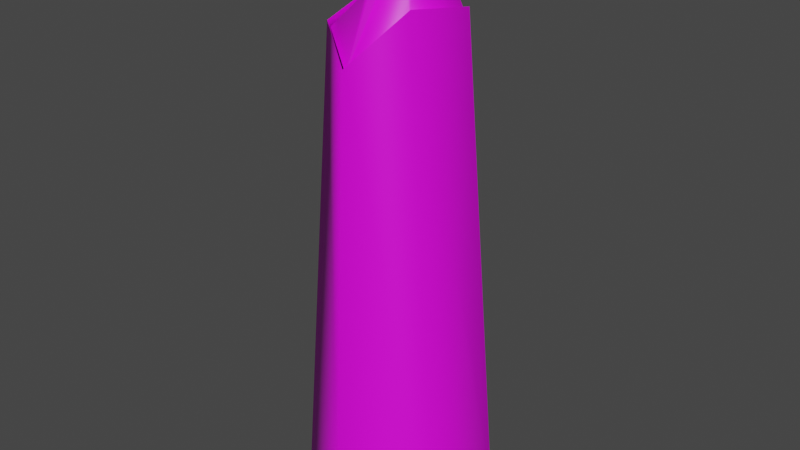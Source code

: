 # Source: stump2.blend  (saved by Blender 2.92.15; exported with 4.5.12 LTS)
import bpy
from mathutils import Matrix  # noqa: F401  (used for matrix-valued properties, if any)

bpy.ops.wm.read_factory_settings(use_empty=True)
scene = bpy.context.scene
scene.name = 'Scene'

# ---- collections
col_collection = bpy.data.collections.new('Collection'); scene.collection.children.link(col_collection)

# ---- images (referenced by path relative to the original .blend; pixels are not part of the script)
import os
ASSET_DIR = os.environ.get("B2B_ASSET_DIR", "")  # directory of the original .blend (textures are referenced by path, not embedded)
HERE = os.path.dirname(os.path.abspath(__file__))  # packed textures are extracted next to this script under _unpacked/

def load_image(name, relpath, width, height, colorspace="sRGB"):
    """Load a texture the original file referenced (path relative to the .blend, or extracted next to this script)."""
    p = next((c for c in (os.path.join(HERE, relpath), os.path.join(ASSET_DIR, relpath)) if relpath and os.path.exists(c)), "")
    if p:
        img = bpy.data.images.load(p, check_existing=True)
        img.name = name
    else:  # same state as the original file: an image datablock whose file is absent (Cycles renders it pink)
        img = bpy.data.images.new(name, width, height)
        img.source = "FILE"
        img.filepath = "//" + (relpath or name)
    img.colorspace_settings.name = colorspace
    return img
img_treeend005_1k_color_jpg = load_image('TreeEnd005_1K_Color.jpg', 'TreeEnd005_1K_Color.jpg', 1024, 1024, 'sRGB')
img_bark001_1k_color_jpg = load_image('Bark001_1K_Color.jpg', 'Bark001_1K_Color.jpg', 1024, 1024, 'sRGB')

# ---- materials (node trees are filled in below, after node groups)
mat_material_001 = bpy.data.materials.new('Material.001')
mat_material_001.use_transparent_shadow = False
mat_material_002 = bpy.data.materials.new('Material.002')
mat_material_002.use_transparent_shadow = False

# ---- material node trees
mat_material_001.use_nodes = True; mat_material_001.node_tree.nodes.clear()
_N = mat_material_001.node_tree.nodes; _L = mat_material_001.node_tree.links
n0 = _N.new('ShaderNodeBsdfPrincipled'); n0.name = 'Principled BSDF'; n0.location = (10, 300)
n0.distribution = 'GGX'
n0.subsurface_method = 'BURLEY'
n0.inputs[3].default_value = 1.45
n0.inputs[27].default_value = (0.0, 0.0, 0.0, 1.0)
n0.inputs[28].default_value = 1.0
n1 = _N.new('ShaderNodeOutputMaterial'); n1.name = 'Material Output'; n1.location = (300, 300)
n2 = _N.new('ShaderNodeTexImage'); n2.name = 'Image Texture'; n2.location = (-395, 51)
n2.image = img_treeend005_1k_color_jpg
_L.new(n0.outputs[0], n1.inputs[0])
_L.new(n2.outputs[0], n0.inputs[0])
n1.is_active_output = True
mat_material_002.use_nodes = True; mat_material_002.node_tree.nodes.clear()
_N = mat_material_002.node_tree.nodes; _L = mat_material_002.node_tree.links
n0 = _N.new('ShaderNodeBsdfPrincipled'); n0.name = 'Principled BSDF'; n0.location = (10, 300)
n0.distribution = 'GGX'
n0.subsurface_method = 'BURLEY'
n0.inputs[3].default_value = 1.45
n0.inputs[27].default_value = (0.0, 0.0, 0.0, 1.0)
n0.inputs[28].default_value = 1.0
n1 = _N.new('ShaderNodeOutputMaterial'); n1.name = 'Material Output'; n1.location = (300, 300)
n2 = _N.new('ShaderNodeTexImage'); n2.name = 'Image Texture'; n2.location = (-392, 19)
n2.image = img_bark001_1k_color_jpg
_L.new(n0.outputs[0], n1.inputs[0])
_L.new(n2.outputs[0], n0.inputs[0])
n1.is_active_output = True

# ---- world
world_world = bpy.data.worlds.new('World'); scene.world = world_world
world_world.use_nodes = True; world_world.node_tree.nodes.clear()
_N = world_world.node_tree.nodes; _L = world_world.node_tree.links
n0 = _N.new('ShaderNodeOutputWorld'); n0.name = 'World Output'; n0.location = (300, 300)
n1 = _N.new('ShaderNodeBackground'); n1.name = 'Background'; n1.location = (10, 300)
n1.inputs[0].default_value = (0.05088, 0.05088, 0.05088, 1.0)
_L.new(n1.outputs[0], n0.inputs[0])
n0.is_active_output = True
world_world.color = (0.05088, 0.05088, 0.05088)
world_world.use_sun_shadow = False
world_world.sun_shadow_jitter_overblur = 0.0

# ---- meshes
me_cylinder_001 = bpy.data.meshes.new('Cylinder.001')
me_cylinder_001.from_pydata([(5.094e-09, 0.03003, -0.9022), (-0.2199, 5.752, -0.5536), (1.055, 0.03003, -0.4511), (0.6537, 6.418, -0.2744), (1.055, 0.03003, 0.4511), (0.4576, 6.51, 0.2816), (-1.014e-07, 0.03003, 0.9022), (-0.02029, 5.904, 0.6738), (-1.055, 0.03003, 0.4511), (-0.7007, 6.188, 0.2983), (-1.055, 0.03003, -0.4511), (-0.7072, 6.397, -0.2465), (0.2476, 7.097, 0.027), (0.04547, 7.452, -0.221), (0.08503, 7.13, 0.06079), (0.004432, 7.015, 0.2296), (-0.2619, 6.552, 0.1823), (-0.3281, 6.864, 0.02804), (-0.02096, 5.85, 0.6409), (-0.6694, 6.116, 0.2855), (0.621, 6.335, -0.2602), (0.4327, 6.424, 0.2678), (-0.6768, 6.313, -0.2329), (-0.2107, 5.704, -0.5265)], [], [(0, 1, 3, 2), (2, 3, 5, 4), (4, 5, 7, 6), (6, 7, 9, 8), (19, 18, 15, 16), (8, 9, 11, 10), (10, 11, 1, 0), (12, 13, 17, 16, 15, 14), (21, 20, 12, 14), (22, 19, 16, 17), (20, 23, 13, 12), (18, 21, 14, 15), (23, 22, 17, 13)])
me_cylinder_001.polygons.foreach_set('use_smooth', [True] * 13)
me_cylinder_001.polygons.foreach_set('material_index', [1, 1, 1, 1, 0, 1, 1, 0, 0, 0, 0, 0, 0])
_uv = me_cylinder_001.uv_layers.new(name='UVMap')
_uv.uv.foreach_set('vector', [0.2315, -0.2977, 0.3545, 1.041, 0.1516, 1.213, -0.03648, -0.2762, -0.03648, -0.2762, 0.1516, 1.213, 0.01949, 1.259, -0.2455, -0.2439, 1.245, -0.2348, 0.9331, 1.259, 0.8108, 1.097, 0.979, -0.2708, 0.979, -0.2708, 0.8108, 1.097, 0.6229, 1.145, 0.7116, -0.2987, 0.4136, 0.229, 0.5608, 0.1066, 0.7018, 0.6688, 0.6661, 0.6588, 0.7116, -0.2987, 0.6229, 1.145, 0.4934, 1.189, 0.5003, -0.3064, 0.5003, -0.3064, 0.4934, 1.189, 0.3545, 1.041, 0.2315, -0.2977, 0.5605, 0.353, 0.6417, 0.4334, 0.6417, 0.5661, 0.5737, 0.5674, 0.5198, 0.4693, 0.5418, 0.4259, 0.188, 0.7609, 0.1744, 0.6236, 0.6136, 0.7423, 0.6249, 0.7645, 0.3386, 0.3413, 0.4136, 0.229, 0.6661, 0.6588, 0.6453, 0.6672, 0.1744, 0.6236, 0.1388, 0.363, 0.6303, 0.7085, 0.6136, 0.7423, 0.5608, 0.1066, 0.7179, 0.2318, 0.7179, 0.6687, 0.7018, 0.6688, 0.1388, 0.363, 0.3386, 0.3413, 0.6453, 0.6672, 0.6303, 0.7085])
me_cylinder_001.materials.append(mat_material_001)
me_cylinder_001.materials.append(mat_material_002)
me_cylinder_001.use_remesh_fix_poles = True
me_cylinder_001.use_remesh_preserve_attributes = False
me_cylinder_001.use_mirror_vertex_groups = False
me_cylinder_001.update()

# ---- objects
ob_cylinder_001 = bpy.data.objects.new('Cylinder.001', me_cylinder_001)

# ---- transforms, parenting, visibility, modifiers, constraints
ob_cylinder_001.location = (0.0, 0.0, 0.0)
ob_cylinder_001.rotation_euler = (1.571, -0.0, 0.0)
ob_cylinder_001.scale = (0.4247, 0.4247, 0.5732)
ob_cylinder_001.lineart.crease_threshold = 0.0

# ---- collection membership
col_collection.objects.link(ob_cylinder_001)

# ---- scene / render settings (as saved in the file)
scene.frame_start = 1; scene.frame_end = 250; scene.frame_set(1)
scene.render.engine = 'BLENDER_EEVEE_NEXT'
scene.cycles.use_denoising = False
scene.cycles.samples = 128
scene.cycles.sampling_pattern = 'TABULATED_SOBOL'
scene.cycles.use_adaptive_sampling = False
scene.cycles.use_light_tree = False
scene.view_settings.view_transform = 'Filmic'
bpy.context.view_layer.update()

# ---- added for rendering (the .blend has no active camera and no usable light): camera, sun
cam_auto = bpy.data.cameras.new('AutoCamera')
cam_auto.lens = 50.0
cam_auto.sensor_width = 36.0
cam_auto.clip_end = 1000.0
ob_auto_camera = bpy.data.objects.new('AutoCamera', cam_auto)
scene.collection.objects.link(ob_auto_camera)
ob_auto_camera.location = (3.17893, -3.81471, 4.13173)
ob_auto_camera.rotation_euler = (1.09748, -7.21219e-08, 0.694738)
scene.camera = ob_auto_camera
light_auto_sun = bpy.data.lights.new('AutoSun', 'SUN')
light_auto_sun.energy = 3.0
light_auto_sun.angle = 0.0523599
ob_auto_sun = bpy.data.objects.new('AutoSun', light_auto_sun)
scene.collection.objects.link(ob_auto_sun)
ob_auto_sun.rotation_euler = (0.872665, 0.174533, 0.523599)
bpy.context.view_layer.update()
